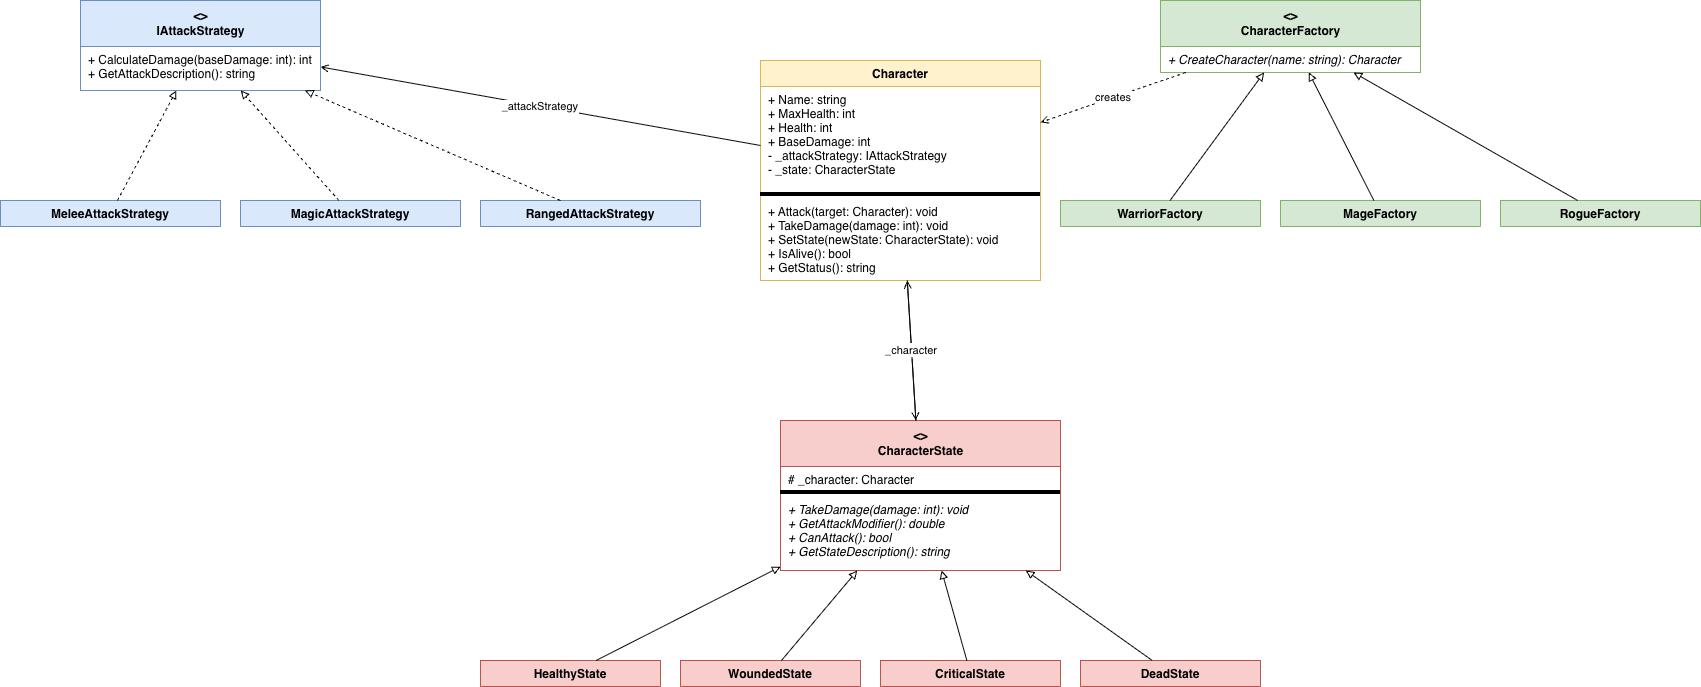

The diagram above was exported from draw.io. Its source (the exported page's mxGraphModel, read from the mxfile embedded in the PNG):
<mxGraphModel dx="1698" dy="909" grid="1" gridSize="10" guides="1" tooltips="1" connect="1" arrows="1" fold="1" page="1" pageScale="1" pageWidth="1654" pageHeight="1169" math="0" shadow="0">
  <root>
    <mxCell id="0" />
    <mxCell id="1" parent="0" />
    <mxCell id="iattack" parent="1" style="swimlane;startSize=46;fontStyle=1;align=center;fillColor=#dae8fc;strokeColor=#6c8ebf;html=1;" value="&lt;&lt;interface&gt;&gt;&lt;br&gt;IAttackStrategy" vertex="1">
      <mxGeometry height="90" width="240" x="80" y="100" as="geometry" />
    </mxCell>
    <mxCell id="iattack_m" parent="iattack" style="text;strokeColor=none;fillColor=none;align=left;verticalAlign=top;spacingLeft=6;overflow=hidden;" value="+ CalculateDamage(baseDamage: int): int&#10;+ GetAttackDescription(): string" vertex="1">
      <mxGeometry height="44" width="240" y="46" as="geometry" />
    </mxCell>
    <mxCell id="melee" parent="1" style="swimlane;startSize=26;fontStyle=1;align=center;fillColor=#dae8fc;strokeColor=#6c8ebf;" value="MeleeAttackStrategy" vertex="1">
      <mxGeometry height="26" width="220" y="300" as="geometry" />
    </mxCell>
    <mxCell id="magic" parent="1" style="swimlane;startSize=26;fontStyle=1;align=center;fillColor=#dae8fc;strokeColor=#6c8ebf;" value="MagicAttackStrategy" vertex="1">
      <mxGeometry height="26" width="220" x="240" y="300" as="geometry" />
    </mxCell>
    <mxCell id="ranged" parent="1" style="swimlane;startSize=26;fontStyle=1;align=center;fillColor=#dae8fc;strokeColor=#6c8ebf;" value="RangedAttackStrategy" vertex="1">
      <mxGeometry height="26" width="220" x="480" y="300" as="geometry" />
    </mxCell>
    <mxCell id="character" parent="1" style="swimlane;startSize=26;fontStyle=1;align=center;fillColor=#fff2cc;strokeColor=#d6b656;" value="Character" vertex="1">
      <mxGeometry height="220" width="280" x="760" y="160" as="geometry" />
    </mxCell>
    <mxCell id="char_f" parent="character" style="text;strokeColor=none;fillColor=none;align=left;verticalAlign=top;spacingLeft=6;overflow=hidden;" value="+ Name: string&#10;+ MaxHealth: int&#10;+ Health: int&#10;+ BaseDamage: int&#10;- _attackStrategy: IAttackStrategy&#10;- _state: CharacterState" vertex="1">
      <mxGeometry height="104" width="280" y="26" as="geometry" />
    </mxCell>
    <mxCell id="char_sep" parent="character" style="line;strokeColor=#000000;fillColor=none;" value="" vertex="1">
      <mxGeometry height="8" width="280" y="130" as="geometry" />
    </mxCell>
    <mxCell id="char_m" parent="character" style="text;strokeColor=none;fillColor=none;align=left;verticalAlign=top;spacingLeft=6;overflow=hidden;" value="+ Attack(target: Character): void&#10;+ TakeDamage(damage: int): void&#10;+ SetState(newState: CharacterState): void&#10;+ IsAlive(): bool&#10;+ GetStatus(): string" vertex="1">
      <mxGeometry height="82" width="280" y="138" as="geometry" />
    </mxCell>
    <mxCell id="factory" parent="1" style="swimlane;startSize=46;fontStyle=1;align=center;fillColor=#d5e8d4;strokeColor=#82b366;html=1;" value="&lt;&lt;abstract&gt;&gt;&lt;br&gt;CharacterFactory" vertex="1">
      <mxGeometry height="72" width="260" x="1160" y="100" as="geometry" />
    </mxCell>
    <mxCell id="factory_m" parent="factory" style="text;strokeColor=none;fillColor=none;align=left;verticalAlign=top;spacingLeft=6;overflow=hidden;fontStyle=2;" value="+ CreateCharacter(name: string): Character" vertex="1">
      <mxGeometry height="26" width="260" y="46" as="geometry" />
    </mxCell>
    <mxCell id="warrior_f" parent="1" style="swimlane;startSize=26;fontStyle=1;align=center;fillColor=#d5e8d4;strokeColor=#82b366;" value="WarriorFactory" vertex="1">
      <mxGeometry height="26" width="200" x="1060" y="300" as="geometry" />
    </mxCell>
    <mxCell id="mage_f" parent="1" style="swimlane;startSize=26;fontStyle=1;align=center;fillColor=#d5e8d4;strokeColor=#82b366;" value="MageFactory" vertex="1">
      <mxGeometry height="26" width="200" x="1280" y="300" as="geometry" />
    </mxCell>
    <mxCell id="rogue_f" parent="1" style="swimlane;startSize=26;fontStyle=1;align=center;fillColor=#d5e8d4;strokeColor=#82b366;" value="RogueFactory" vertex="1">
      <mxGeometry height="26" width="200" x="1500" y="300" as="geometry" />
    </mxCell>
    <mxCell id="state" parent="1" style="swimlane;startSize=46;fontStyle=1;align=center;fillColor=#f8cecc;strokeColor=#b85450;html=1;" value="&lt;&lt;abstract&gt;&gt;&lt;br&gt;CharacterState" vertex="1">
      <mxGeometry height="150" width="280" x="780" y="520" as="geometry" />
    </mxCell>
    <mxCell id="state_f" parent="state" style="text;strokeColor=none;fillColor=none;align=left;verticalAlign=top;spacingLeft=6;overflow=hidden;" value="# _character: Character" vertex="1">
      <mxGeometry height="22" width="280" y="46" as="geometry" />
    </mxCell>
    <mxCell id="state_sep" parent="state" style="line;strokeColor=#000000;fillColor=none;" value="" vertex="1">
      <mxGeometry height="8" width="280" y="68" as="geometry" />
    </mxCell>
    <mxCell id="state_m" parent="state" style="text;strokeColor=none;fillColor=none;align=left;verticalAlign=top;spacingLeft=6;overflow=hidden;fontStyle=2;" value="+ TakeDamage(damage: int): void&#10;+ GetAttackModifier(): double&#10;+ CanAttack(): bool&#10;+ GetStateDescription(): string" vertex="1">
      <mxGeometry height="64" width="280" y="76" as="geometry" />
    </mxCell>
    <mxCell id="healthy" parent="1" style="swimlane;startSize=26;fontStyle=1;align=center;fillColor=#f8cecc;strokeColor=#b85450;" value="HealthyState" vertex="1">
      <mxGeometry height="26" width="180" x="480" y="760" as="geometry" />
    </mxCell>
    <mxCell id="wounded" parent="1" style="swimlane;startSize=26;fontStyle=1;align=center;fillColor=#f8cecc;strokeColor=#b85450;" value="WoundedState" vertex="1">
      <mxGeometry height="26" width="180" x="680" y="760" as="geometry" />
    </mxCell>
    <mxCell id="critical" parent="1" style="swimlane;startSize=26;fontStyle=1;align=center;fillColor=#f8cecc;strokeColor=#b85450;" value="CriticalState" vertex="1">
      <mxGeometry height="26" width="180" x="880" y="760" as="geometry" />
    </mxCell>
    <mxCell id="dead" parent="1" style="swimlane;startSize=26;fontStyle=1;align=center;fillColor=#f8cecc;strokeColor=#b85450;" value="DeadState" vertex="1">
      <mxGeometry height="26" width="180" x="1080" y="760" as="geometry" />
    </mxCell>
    <mxCell id="e1" edge="1" parent="1" source="melee" style="dashed=1;endArrow=block;endFill=0;" target="iattack">
      <mxGeometry relative="1" as="geometry" />
    </mxCell>
    <mxCell id="e2" edge="1" parent="1" source="magic" style="dashed=1;endArrow=block;endFill=0;" target="iattack">
      <mxGeometry relative="1" as="geometry" />
    </mxCell>
    <mxCell id="e3" edge="1" parent="1" source="ranged" style="dashed=1;endArrow=block;endFill=0;" target="iattack">
      <mxGeometry relative="1" as="geometry" />
    </mxCell>
    <mxCell id="e4" edge="1" parent="1" source="character" style="endArrow=open;endFill=0;" target="iattack" value="_attackStrategy">
      <mxGeometry relative="1" as="geometry" />
    </mxCell>
    <mxCell id="e5" edge="1" parent="1" source="character" style="endArrow=open;endFill=0;" target="state" value="_state">
      <mxGeometry relative="1" as="geometry" />
    </mxCell>
    <mxCell id="e6" edge="1" parent="1" source="warrior_f" style="endArrow=block;endFill=0;" target="factory">
      <mxGeometry relative="1" as="geometry" />
    </mxCell>
    <mxCell id="e7" edge="1" parent="1" source="mage_f" style="endArrow=block;endFill=0;" target="factory">
      <mxGeometry relative="1" as="geometry" />
    </mxCell>
    <mxCell id="e8" edge="1" parent="1" source="rogue_f" style="endArrow=block;endFill=0;" target="factory">
      <mxGeometry relative="1" as="geometry" />
    </mxCell>
    <mxCell id="e9" edge="1" parent="1" source="factory" style="dashed=1;endArrow=open;endFill=0;" target="character" value="creates">
      <mxGeometry relative="1" as="geometry" />
    </mxCell>
    <mxCell id="e10" edge="1" parent="1" source="healthy" style="endArrow=block;endFill=0;" target="state">
      <mxGeometry relative="1" as="geometry" />
    </mxCell>
    <mxCell id="e11" edge="1" parent="1" source="wounded" style="endArrow=block;endFill=0;" target="state">
      <mxGeometry relative="1" as="geometry" />
    </mxCell>
    <mxCell id="e12" edge="1" parent="1" source="critical" style="endArrow=block;endFill=0;" target="state">
      <mxGeometry relative="1" as="geometry" />
    </mxCell>
    <mxCell id="e13" edge="1" parent="1" source="dead" style="endArrow=block;endFill=0;" target="state">
      <mxGeometry relative="1" as="geometry" />
    </mxCell>
    <mxCell id="e14" edge="1" parent="1" source="state" style="endArrow=open;endFill=0;" target="character" value="_character">
      <mxGeometry relative="1" as="geometry" />
    </mxCell>
  </root>
</mxGraphModel>